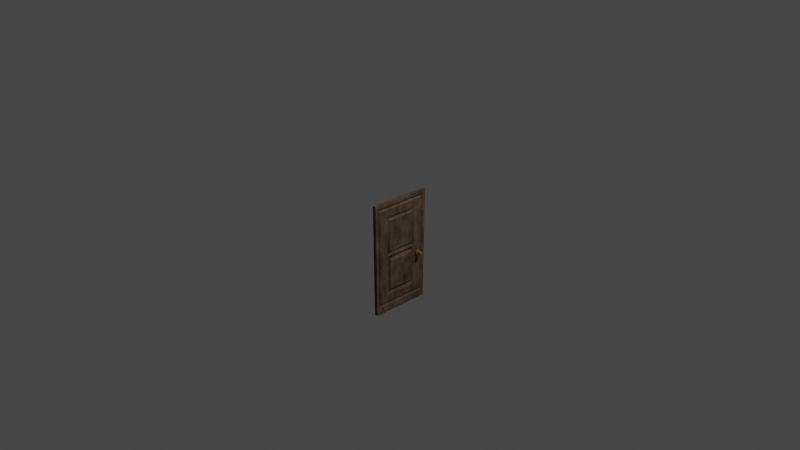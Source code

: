# Source: Door1.blend  (saved by Blender 3.4.6; exported with 4.5.12 LTS)
import bpy
from mathutils import Matrix  # noqa: F401  (used for matrix-valued properties, if any)

bpy.ops.wm.read_factory_settings(use_empty=True)
scene = bpy.context.scene
scene.name = 'Scene'

# ---- collections
col_collection = bpy.data.collections.new('Collection'); scene.collection.children.link(col_collection)

# ---- materials (node trees are filled in below, after node groups)
mat_material_003 = bpy.data.materials.new('Material.003')
mat_material_003.use_transparent_shadow = False
mat_material_002 = bpy.data.materials.new('Material.002')
mat_material_002.use_transparent_shadow = False

# ---- material node trees
mat_material_003.use_nodes = True; mat_material_003.node_tree.nodes.clear()
_N = mat_material_003.node_tree.nodes; _L = mat_material_003.node_tree.links
n0 = _N.new('ShaderNodeBsdfPrincipled'); n0.name = 'Principled BSDF'; n0.location = (10, 300)
n0.distribution = 'GGX'
n0.subsurface_method = 'RANDOM_WALK_SKIN'
n0.inputs[0].default_value = (0.2218, 0.1448, 0.09557, 1.0)
n0.inputs[3].default_value = 1.45
n0.inputs[27].default_value = (0.0, 0.0, 0.0, 1.0)
n0.inputs[28].default_value = 1.0
n1 = _N.new('ShaderNodeMixShader'); n1.name = 'Mix Shader'; n1.location = (351, 347)
n2 = _N.new('ShaderNodeOutputMaterial'); n2.name = 'Material Output'; n2.location = (576, 320)
n3 = _N.new('ShaderNodeTexNoise'); n3.name = 'Noise Texture'; n3.location = (-158, 511)
n3.inputs[2].default_value = 6.5
n3.inputs[3].default_value = 1.8
n3.inputs[4].default_value = 0.7467
n3.inputs[8].default_value = 0.1
_L.new(n1.outputs[0], n2.inputs[0])
_L.new(n0.outputs[0], n1.inputs[1])
_L.new(n3.outputs[0], n1.inputs[0])
n2.is_active_output = True
mat_material_002.use_nodes = True; mat_material_002.node_tree.nodes.clear()
_N = mat_material_002.node_tree.nodes; _L = mat_material_002.node_tree.links
n0 = _N.new('ShaderNodeBsdfPrincipled'); n0.name = 'Principled BSDF'; n0.location = (10, 300)
n0.distribution = 'GGX'
n0.subsurface_method = 'RANDOM_WALK_SKIN'
n0.inputs[0].default_value = (0.46, 0.2558, 0.0743, 1.0)
n0.inputs[2].default_value = 0.18
n0.inputs[3].default_value = 1.45
n0.inputs[27].default_value = (0.0, 0.0, 0.0, 1.0)
n0.inputs[28].default_value = 1.0
n1 = _N.new('ShaderNodeMixShader'); n1.name = 'Mix Shader'; n1.location = (351, 347)
n2 = _N.new('ShaderNodeOutputMaterial'); n2.name = 'Material Output'; n2.location = (576, 320)
n3 = _N.new('ShaderNodeTexNoise'); n3.name = 'Noise Texture'; n3.location = (-158, 511)
n3.inputs[2].default_value = 6.5
n3.inputs[3].default_value = 1.8
n3.inputs[4].default_value = 0.7467
n3.inputs[8].default_value = 0.1
_L.new(n1.outputs[0], n2.inputs[0])
_L.new(n0.outputs[0], n1.inputs[1])
_L.new(n3.outputs[0], n1.inputs[0])
n2.is_active_output = True

# ---- world
world_world = bpy.data.worlds.new('World'); scene.world = world_world
world_world.use_nodes = True; world_world.node_tree.nodes.clear()
_N = world_world.node_tree.nodes; _L = world_world.node_tree.links
n0 = _N.new('ShaderNodeOutputWorld'); n0.name = 'World Output'; n0.location = (300, 300)
n1 = _N.new('ShaderNodeBackground'); n1.name = 'Background'; n1.location = (10, 300)
n1.inputs[0].default_value = (0.05088, 0.05088, 0.05088, 1.0)
_L.new(n1.outputs[0], n0.inputs[0])
n0.is_active_output = True
world_world.color = (0.05088, 0.05088, 0.05088)
world_world.use_sun_shadow = False
world_world.sun_shadow_jitter_overblur = 0.0

# ---- cameras
cam_camera = bpy.data.cameras.new('Camera')
cam_camera.clip_end = 100.0
cam_camera.ortho_scale = 7.314

# ---- lights
light_light = bpy.data.lights.new('Light', 'POINT')
light_light.transmission_factor = 0.0
light_light.energy = 1000.0
light_light.shadow_soft_size = 0.1
light_light.shadow_maximum_resolution = 0.006
light_light.use_absolute_resolution = True

# ---- meshes
me_cube_001 = bpy.data.meshes.new('Cube.001')
me_cube_001.from_pydata([(0.01937, -0.3081, 0.2057), (0.01937, -0.2975, -0.9283), (0.01937, 0.2978, -0.9283), (0.01937, 0.3136, 0.2003), (0.01937, -0.3271, -1.006), (0.01937, -0.3387, 0.24), (0.01937, 0.3271, -1.006), (0.01937, 0.3445, 0.234), (0.0, 0.3271, -1.006), (0.0, 0.3445, 0.234), (0.0, -0.3271, -1.006), (0.0, -0.3387, 0.24), (0.01015, -0.2957, 0.1831), (0.01015, -0.2856, -0.9058), (0.01015, 0.3012, 0.1779), (0.01015, 0.286, -0.9058), (0.01948, -0.2819, 0.1642), (0.01948, -0.2722, -0.887), (0.01948, 0.2872, 0.1592), (0.01948, 0.2727, -0.887), (0.01948, -0.1895, 0.08637), (0.01948, -0.183, -0.8095), (0.01948, 0.194, 0.08207), (0.01948, 0.1842, -0.8095), (0.01948, -0.1862, -0.3625), (0.01948, 0.1891, -0.3625), (0.008708, 0.1685, 0.05271), (0.008708, -0.1641, 0.05644), (0.008708, -0.1613, -0.3329), (0.008708, 0.1643, -0.3329), (0.02167, 0.149, 0.03023), (0.02167, -0.1446, 0.03353), (0.02167, -0.1421, -0.3102), (0.02167, 0.1453, -0.3102), (0.007041, -0.1587, -0.3953), (0.007041, -0.156, -0.7767), (0.007041, 0.1574, -0.7767), (0.007041, 0.1615, -0.3953), (0.02494, -0.1357, -0.4228), (0.02494, -0.1333, -0.7492), (0.02494, 0.1348, -0.7492), (0.02494, 0.1384, -0.4228), (0.03888, 0.2355, -0.427), (0.03888, 0.2581, -0.4379), (0.03888, 0.2636, -0.4623), (0.03888, 0.248, -0.4818), (0.03888, 0.223, -0.4818), (0.03888, 0.2074, -0.4623), (0.03888, 0.2129, -0.4379), (0.0, 0.2355, -0.4327), (0.0, 0.2536, -0.4414), (0.0, 0.2581, -0.461), (0.0, 0.2455, -0.4767), (0.0, 0.2255, -0.4767), (0.0, 0.2129, -0.461), (0.0, 0.2174, -0.4414), (0.03888, 0.2474, -0.4464), (0.03888, 0.2355, -0.4406), (0.03888, 0.2503, -0.4592), (0.03888, 0.2421, -0.4696), (0.03888, 0.2289, -0.4696), (0.03888, 0.2207, -0.4592), (0.03888, 0.2236, -0.4464), (0.0575, 0.2474, -0.4464), (0.0575, 0.2355, -0.4406), (0.0575, 0.2503, -0.4592), (0.0575, 0.2421, -0.4696), (0.0575, 0.2289, -0.4696), (0.0575, 0.2207, -0.4592), (0.0575, 0.2236, -0.4464), (0.0637, 0.2532, -0.4418), (0.0637, 0.2355, -0.4332), (0.0637, 0.2575, -0.4609), (0.0637, 0.2453, -0.4762), (0.0637, 0.2257, -0.4762), (0.0637, 0.2135, -0.4609), (0.0637, 0.2178, -0.4418), (0.08231, 0.2532, -0.4418), (0.08231, 0.2355, -0.4332), (0.08231, 0.2575, -0.4609), (0.08231, 0.2453, -0.4762), (0.08231, 0.2257, -0.4762), (0.08231, 0.2135, -0.4609), (0.08231, 0.2178, -0.4418), (0.09079, 0.2481, -0.4458), (0.09079, 0.2355, -0.4398), (0.09079, 0.2512, -0.4594), (0.09079, 0.2425, -0.4704), (0.09079, 0.2285, -0.4704), (0.09079, 0.2198, -0.4594), (0.09079, 0.2229, -0.4458), (-0.01937, -0.3081, 0.2057), (-0.01937, -0.2975, -0.9283), (-0.01937, 0.2978, -0.9283), (-0.01937, 0.3136, 0.2003), (-0.01937, -0.3271, -1.006), (-0.01937, -0.3387, 0.24), (-0.01937, 0.3271, -1.006), (-0.01937, 0.3445, 0.234), (-0.01015, -0.2957, 0.1831), (-0.01015, -0.2856, -0.9058), (-0.01015, 0.3012, 0.1779), (-0.01015, 0.286, -0.9058), (-0.01948, -0.2819, 0.1642), (-0.01948, -0.2722, -0.887), (-0.01948, 0.2872, 0.1592), (-0.01948, 0.2727, -0.887), (-0.01948, -0.1895, 0.08637), (-0.01948, -0.183, -0.8095), (-0.01948, 0.194, 0.08207), (-0.01948, 0.1842, -0.8095), (-0.01948, -0.1862, -0.3625), (-0.01948, 0.1891, -0.3625), (-0.008708, 0.1685, 0.05271), (-0.008708, -0.1641, 0.05644), (-0.008708, -0.1613, -0.3329), (-0.008708, 0.1643, -0.3329), (-0.02167, 0.149, 0.03023), (-0.02167, -0.1446, 0.03353), (-0.02167, -0.1421, -0.3102), (-0.02167, 0.1453, -0.3102), (-0.007041, -0.1587, -0.3953), (-0.007041, -0.156, -0.7767), (-0.007041, 0.1574, -0.7767), (-0.007041, 0.1615, -0.3953), (-0.02494, -0.1357, -0.4228), (-0.02494, -0.1333, -0.7492), (-0.02494, 0.1348, -0.7492), (-0.02494, 0.1384, -0.4228), (-0.03888, 0.2355, -0.427), (-0.03888, 0.2581, -0.4379), (-0.03888, 0.2636, -0.4623), (-0.03888, 0.248, -0.4818), (-0.03888, 0.223, -0.4818), (-0.03888, 0.2074, -0.4623), (-0.03888, 0.2129, -0.4379), (-0.03888, 0.2474, -0.4464), (-0.03888, 0.2355, -0.4406), (-0.03888, 0.2503, -0.4592), (-0.03888, 0.2421, -0.4696), (-0.03888, 0.2289, -0.4696), (-0.03888, 0.2207, -0.4592), (-0.03888, 0.2236, -0.4464), (-0.0575, 0.2474, -0.4464), (-0.0575, 0.2355, -0.4406), (-0.0575, 0.2503, -0.4592), (-0.0575, 0.2421, -0.4696), (-0.0575, 0.2289, -0.4696), (-0.0575, 0.2207, -0.4592), (-0.0575, 0.2236, -0.4464), (-0.0637, 0.2532, -0.4418), (-0.0637, 0.2355, -0.4332), (-0.0637, 0.2575, -0.4609), (-0.0637, 0.2453, -0.4762), (-0.0637, 0.2257, -0.4762), (-0.0637, 0.2135, -0.4609), (-0.0637, 0.2178, -0.4418), (-0.08231, 0.2532, -0.4418), (-0.08231, 0.2355, -0.4332), (-0.08231, 0.2575, -0.4609), (-0.08231, 0.2453, -0.4762), (-0.08231, 0.2257, -0.4762), (-0.08231, 0.2135, -0.4609), (-0.08231, 0.2178, -0.4418), (-0.09079, 0.2481, -0.4458), (-0.09079, 0.2355, -0.4398), (-0.09079, 0.2512, -0.4594), (-0.09079, 0.2425, -0.4704), (-0.09079, 0.2285, -0.4704), (-0.09079, 0.2198, -0.4594), (-0.09079, 0.2229, -0.4458)], [], [(8, 9, 7, 6), (5, 4, 1, 0), (6, 7, 3, 2), (8, 6, 4, 10), (7, 5, 0, 3), (7, 9, 11, 5), (4, 6, 2, 1), (4, 5, 11, 10), (1, 2, 15, 13), (13, 15, 19, 17), (3, 0, 12, 14), (2, 3, 14, 15), (0, 1, 13, 12), (19, 18, 22, 25, 23), (12, 13, 17, 16), (15, 14, 18, 19), (14, 12, 16, 18), (21, 23, 36, 35), (18, 16, 20, 22), (17, 19, 23, 21), (16, 17, 21, 24, 20), (25, 22, 26, 29), (29, 26, 30, 33), (22, 20, 27, 26), (24, 25, 29, 28), (20, 24, 28, 27), (32, 33, 30, 31), (26, 27, 31, 30), (28, 29, 33, 32), (27, 28, 32, 31), (35, 36, 40, 39), (24, 21, 35, 34), (23, 25, 37, 36), (25, 24, 34, 37), (40, 41, 38, 39), (36, 37, 41, 40), (34, 35, 39, 38), (37, 34, 38, 41), (49, 42, 43, 50), (50, 43, 44, 51), (51, 44, 45, 52), (52, 45, 46, 53), (53, 46, 47, 54), (48, 47, 61, 62), (54, 47, 48, 55), (55, 48, 42, 49), (62, 61, 68, 69), (46, 45, 59, 60), (44, 43, 56, 58), (43, 42, 57, 56), (42, 48, 62, 57), (47, 46, 60, 61), (45, 44, 58, 59), (63, 64, 71, 70), (60, 59, 66, 67), (58, 56, 63, 65), (57, 62, 69, 64), (61, 60, 67, 68), (59, 58, 65, 66), (56, 57, 64, 63), (71, 76, 83, 78), (69, 68, 75, 76), (67, 66, 73, 74), (65, 63, 70, 72), (64, 69, 76, 71), (68, 67, 74, 75), (66, 65, 72, 73), (83, 82, 89, 90), (75, 74, 81, 82), (73, 72, 79, 80), (70, 71, 78, 77), (76, 75, 82, 83), (74, 73, 80, 81), (72, 70, 77, 79), (84, 85, 90, 89, 88, 87, 86), (81, 80, 87, 88), (79, 77, 84, 86), (78, 83, 90, 85), (82, 81, 88, 89), (80, 79, 86, 87), (77, 78, 85, 84), (8, 97, 98, 9), (96, 91, 92, 95), (97, 93, 94, 98), (8, 10, 95, 97), (98, 94, 91, 96), (98, 96, 11, 9), (95, 92, 93, 97), (95, 10, 11, 96), (92, 100, 102, 93), (100, 104, 106, 102), (94, 101, 99, 91), (93, 102, 101, 94), (91, 99, 100, 92), (106, 110, 112, 109, 105), (99, 103, 104, 100), (102, 106, 105, 101), (101, 105, 103, 99), (108, 122, 123, 110), (105, 109, 107, 103), (104, 108, 110, 106), (103, 107, 111, 108, 104), (112, 116, 113, 109), (116, 120, 117, 113), (109, 113, 114, 107), (111, 115, 116, 112), (107, 114, 115, 111), (119, 118, 117, 120), (113, 117, 118, 114), (115, 119, 120, 116), (114, 118, 119, 115), (122, 126, 127, 123), (111, 121, 122, 108), (110, 123, 124, 112), (112, 124, 121, 111), (127, 126, 125, 128), (123, 127, 128, 124), (121, 125, 126, 122), (124, 128, 125, 121), (49, 50, 130, 129), (50, 51, 131, 130), (51, 52, 132, 131), (52, 53, 133, 132), (53, 54, 134, 133), (135, 142, 141, 134), (54, 55, 135, 134), (55, 49, 129, 135), (142, 149, 148, 141), (133, 140, 139, 132), (131, 138, 136, 130), (130, 136, 137, 129), (129, 137, 142, 135), (134, 141, 140, 133), (132, 139, 138, 131), (143, 150, 151, 144), (140, 147, 146, 139), (138, 145, 143, 136), (137, 144, 149, 142), (141, 148, 147, 140), (139, 146, 145, 138), (136, 143, 144, 137), (151, 158, 163, 156), (149, 156, 155, 148), (147, 154, 153, 146), (145, 152, 150, 143), (144, 151, 156, 149), (148, 155, 154, 147), (146, 153, 152, 145), (163, 170, 169, 162), (155, 162, 161, 154), (153, 160, 159, 152), (150, 157, 158, 151), (156, 163, 162, 155), (154, 161, 160, 153), (152, 159, 157, 150), (164, 166, 167, 168, 169, 170, 165), (161, 168, 167, 160), (159, 166, 164, 157), (158, 165, 170, 163), (162, 169, 168, 161), (160, 167, 166, 159), (157, 164, 165, 158)])
me_cube_001.polygons.foreach_set('material_index', [0, 0, 0, 0, 0, 0, 0, 0, 0, 0, 0, 0, 0, 0, 0, 0, 0, 0, 0, 0, 0, 0, 0, 0, 0, 0, 0, 0, 0, 0, 0, 0, 0, 0, 0, 0, 0, 0, 1, 1, 1, 1, 1, 1, 1, 1, 1, 1, 1, 1, 1, 1, 1, 1, 1, 1, 1, 1, 1, 1, 1, 1, 1, 1, 1, 1, 1, 1, 1, 1, 1, 1, 1, 1, 1, 1, 1, 1, 1, 1, 1, 0, 0, 0, 0, 0, 0, 0, 0, 0, 0, 0, 0, 0, 0, 0, 0, 0, 0, 0, 0, 0, 0, 0, 0, 0, 0, 0, 0, 0, 0, 0, 0, 0, 0, 0, 0, 0, 0, 1, 1, 1, 1, 1, 1, 1, 1, 1, 1, 1, 1, 1, 1, 1, 1, 1, 1, 1, 1, 1, 1, 1, 1, 1, 1, 1, 1, 1, 1, 1, 1, 1, 1, 1, 1, 1, 1, 1, 1, 1, 1, 1])
_uv = me_cube_001.uv_layers.new(name='UVMap')
_uv.uv.foreach_set('vector', [0.375, 0.375, 0.625, 0.375, 0.625, 0.5, 0.375, 0.5, 0.625, 0.75, 0.375, 0.75, 0.375, 0.75, 0.625, 0.75, 0.375, 0.5, 0.625, 0.5, 0.625, 0.5, 0.375, 0.5, 0.25, 0.5, 0.375, 0.5, 0.375, 0.75, 0.25, 0.75, 0.625, 0.5, 0.625, 0.75, 0.625, 0.75, 0.625, 0.5, 0.625, 0.5, 0.75, 0.5, 0.75, 0.75, 0.625, 0.75, 0.375, 0.75, 0.375, 0.5, 0.375, 0.5, 0.375, 0.75, 0.375, 0.75, 0.625, 0.75, 0.625, 0.875, 0.375, 0.875, 0.375, 0.75, 0.375, 0.5, 0.375, 0.5, 0.375, 0.75, 0.375, 0.75, 0.375, 0.5, 0.375, 0.5, 0.375, 0.75, 0.625, 0.5, 0.625, 0.75, 0.625, 0.75, 0.625, 0.5, 0.375, 0.5, 0.625, 0.5, 0.625, 0.5, 0.375, 0.5, 0.625, 0.75, 0.375, 0.75, 0.375, 0.75, 0.625, 0.75, 0.375, 0.5, 0.625, 0.5, 0.625, 0.5, 0.5003, 0.5, 0.375, 0.5, 0.625, 0.75, 0.375, 0.75, 0.375, 0.75, 0.625, 0.75, 0.375, 0.5, 0.625, 0.5, 0.625, 0.5, 0.375, 0.5, 0.625, 0.5, 0.625, 0.75, 0.625, 0.75, 0.625, 0.5, 0.375, 0.75, 0.375, 0.5, 0.375, 0.5, 0.375, 0.75, 0.625, 0.5, 0.625, 0.75, 0.625, 0.75, 0.625, 0.5, 0.375, 0.75, 0.375, 0.5, 0.375, 0.5, 0.375, 0.75, 0.625, 0.75, 0.375, 0.75, 0.375, 0.75, 0.4997, 0.75, 0.625, 0.75, 0.5003, 0.5, 0.625, 0.5, 0.625, 0.5, 0.5003, 0.5, 0.5003, 0.5, 0.625, 0.5, 0.625, 0.5, 0.5003, 0.5, 0.625, 0.5, 0.625, 0.75, 0.625, 0.75, 0.625, 0.5, 0.4997, 0.75, 0.5003, 0.5, 0.5003, 0.5, 0.4997, 0.75, 0.625, 0.75, 0.4997, 0.75, 0.4997, 0.75, 0.625, 0.75, 0.4997, 0.75, 0.5003, 0.5, 0.625, 0.5, 0.625, 0.75, 0.625, 0.5, 0.625, 0.75, 0.625, 0.75, 0.625, 0.5, 0.4997, 0.75, 0.5003, 0.5, 0.5003, 0.5, 0.4997, 0.75, 0.625, 0.75, 0.4997, 0.75, 0.4997, 0.75, 0.625, 0.75, 0.375, 0.75, 0.375, 0.5, 0.375, 0.5, 0.375, 0.75, 0.4997, 0.75, 0.375, 0.75, 0.375, 0.75, 0.4997, 0.75, 0.375, 0.5, 0.5003, 0.5, 0.5003, 0.5, 0.375, 0.5, 0.5003, 0.5, 0.4997, 0.75, 0.4997, 0.75, 0.5003, 0.5, 0.375, 0.5, 0.5003, 0.5, 0.4997, 0.75, 0.375, 0.75, 0.375, 0.5, 0.5003, 0.5, 0.5003, 0.5, 0.375, 0.5, 0.4997, 0.75, 0.375, 0.75, 0.375, 0.75, 0.4997, 0.75, 0.5003, 0.5, 0.4997, 0.75, 0.4997, 0.75, 0.5003, 0.5, 1.0, 0.75, 1.0, 1.0, 0.8571, 1.0, 0.8571, 0.75, 0.8571, 0.75, 0.8571, 1.0, 0.7143, 1.0, 0.7143, 0.75, 0.7143, 0.75, 0.7143, 1.0, 0.5714, 1.0, 0.5714, 0.75, 0.5714, 0.75, 0.5714, 1.0, 0.4286, 1.0, 0.4286, 0.75, 0.4286, 0.75, 0.4286, 1.0, 0.2857, 1.0, 0.2857, 0.75, 0.1429, 1.0, 0.2857, 1.0, 0.2857, 1.0, 0.1429, 1.0, 0.2857, 0.75, 0.2857, 1.0, 0.1429, 1.0, 0.1429, 0.75, 0.1429, 0.75, 0.1429, 1.0, 2.98e-08, 1.0, 2.98e-08, 0.75, 0.1429, 1.0, 0.2857, 1.0, 0.2857, 1.0, 0.1429, 1.0, 0.4286, 1.0, 0.5714, 1.0, 0.5714, 1.0, 0.4286, 1.0, 0.7143, 1.0, 0.8571, 1.0, 0.8571, 1.0, 0.7143, 1.0, 0.8571, 1.0, 1.0, 1.0, 1.0, 1.0, 0.8571, 1.0, 2.98e-08, 1.0, 0.1429, 1.0, 0.1429, 1.0, 2.98e-08, 1.0, 0.2857, 1.0, 0.4286, 1.0, 0.4286, 1.0, 0.2857, 1.0, 0.5714, 1.0, 0.7143, 1.0, 0.7143, 1.0, 0.5714, 1.0, 0.8571, 1.0, 1.0, 1.0, 1.0, 1.0, 0.8571, 1.0, 0.4286, 1.0, 0.5714, 1.0, 0.5714, 1.0, 0.4286, 1.0, 0.7143, 1.0, 0.8571, 1.0, 0.8571, 1.0, 0.7143, 1.0, 2.98e-08, 1.0, 0.1429, 1.0, 0.1429, 1.0, 2.98e-08, 1.0, 0.2857, 1.0, 0.4286, 1.0, 0.4286, 1.0, 0.2857, 1.0, 0.5714, 1.0, 0.7143, 1.0, 0.7143, 1.0, 0.5714, 1.0, 0.8571, 1.0, 1.0, 1.0, 1.0, 1.0, 0.8571, 1.0, 2.98e-08, 1.0, 0.1429, 1.0, 0.1429, 1.0, 2.98e-08, 1.0, 0.1429, 1.0, 0.2857, 1.0, 0.2857, 1.0, 0.1429, 1.0, 0.4286, 1.0, 0.5714, 1.0, 0.5714, 1.0, 0.4286, 1.0, 0.7143, 1.0, 0.8571, 1.0, 0.8571, 1.0, 0.7143, 1.0, 2.98e-08, 1.0, 0.1429, 1.0, 0.1429, 1.0, 2.98e-08, 1.0, 0.2857, 1.0, 0.4286, 1.0, 0.4286, 1.0, 0.2857, 1.0, 0.5714, 1.0, 0.7143, 1.0, 0.7143, 1.0, 0.5714, 1.0, 0.1429, 1.0, 0.2857, 1.0, 0.2857, 1.0, 0.1429, 1.0, 0.2857, 1.0, 0.4286, 1.0, 0.4286, 1.0, 0.2857, 1.0, 0.5714, 1.0, 0.7143, 1.0, 0.7143, 1.0, 0.5714, 1.0, 0.8571, 1.0, 1.0, 1.0, 1.0, 1.0, 0.8571, 1.0, 0.1429, 1.0, 0.2857, 1.0, 0.2857, 1.0, 0.1429, 1.0, 0.4286, 1.0, 0.5714, 1.0, 0.5714, 1.0, 0.4286, 1.0, 0.7143, 1.0, 0.8571, 1.0, 0.8571, 1.0, 0.7143, 1.0, 0.4376, 0.3996, 0.25, 0.49, 0.06236, 0.3996, 0.01602, 0.1966, 0.1459, 0.03377, 0.3541, 0.03377, 0.484, 0.1966, 0.4286, 1.0, 0.5714, 1.0, 0.5714, 1.0, 0.4286, 1.0, 0.7143, 1.0, 0.8571, 1.0, 0.8571, 1.0, 0.7143, 1.0, 2.98e-08, 1.0, 0.1429, 1.0, 0.1429, 1.0, 2.98e-08, 1.0, 0.2857, 1.0, 0.4286, 1.0, 0.4286, 1.0, 0.2857, 1.0, 0.5714, 1.0, 0.7143, 1.0, 0.7143, 1.0, 0.5714, 1.0, 0.8571, 1.0, 1.0, 1.0, 1.0, 1.0, 0.8571, 1.0, 0.375, 0.375, 0.375, 0.5, 0.625, 0.5, 0.625, 0.375, 0.625, 0.75, 0.625, 0.75, 0.375, 0.75, 0.375, 0.75, 0.375, 0.5, 0.375, 0.5, 0.625, 0.5, 0.625, 0.5, 0.25, 0.5, 0.25, 0.75, 0.375, 0.75, 0.375, 0.5, 0.625, 0.5, 0.625, 0.5, 0.625, 0.75, 0.625, 0.75, 0.625, 0.5, 0.625, 0.75, 0.75, 0.75, 0.75, 0.5, 0.375, 0.75, 0.375, 0.75, 0.375, 0.5, 0.375, 0.5, 0.375, 0.75, 0.375, 0.875, 0.625, 0.875, 0.625, 0.75, 0.375, 0.75, 0.375, 0.75, 0.375, 0.5, 0.375, 0.5, 0.375, 0.75, 0.375, 0.75, 0.375, 0.5, 0.375, 0.5, 0.625, 0.5, 0.625, 0.5, 0.625, 0.75, 0.625, 0.75, 0.375, 0.5, 0.375, 0.5, 0.625, 0.5, 0.625, 0.5, 0.625, 0.75, 0.625, 0.75, 0.375, 0.75, 0.375, 0.75, 0.375, 0.5, 0.375, 0.5, 0.5003, 0.5, 0.625, 0.5, 0.625, 0.5, 0.625, 0.75, 0.625, 0.75, 0.375, 0.75, 0.375, 0.75, 0.375, 0.5, 0.375, 0.5, 0.625, 0.5, 0.625, 0.5, 0.625, 0.5, 0.625, 0.5, 0.625, 0.75, 0.625, 0.75, 0.375, 0.75, 0.375, 0.75, 0.375, 0.5, 0.375, 0.5, 0.625, 0.5, 0.625, 0.5, 0.625, 0.75, 0.625, 0.75, 0.375, 0.75, 0.375, 0.75, 0.375, 0.5, 0.375, 0.5, 0.625, 0.75, 0.625, 0.75, 0.4997, 0.75, 0.375, 0.75, 0.375, 0.75, 0.5003, 0.5, 0.5003, 0.5, 0.625, 0.5, 0.625, 0.5, 0.5003, 0.5, 0.5003, 0.5, 0.625, 0.5, 0.625, 0.5, 0.625, 0.5, 0.625, 0.5, 0.625, 0.75, 0.625, 0.75, 0.4997, 0.75, 0.4997, 0.75, 0.5003, 0.5, 0.5003, 0.5, 0.625, 0.75, 0.625, 0.75, 0.4997, 0.75, 0.4997, 0.75, 0.4997, 0.75, 0.625, 0.75, 0.625, 0.5, 0.5003, 0.5, 0.625, 0.5, 0.625, 0.5, 0.625, 0.75, 0.625, 0.75, 0.4997, 0.75, 0.4997, 0.75, 0.5003, 0.5, 0.5003, 0.5, 0.625, 0.75, 0.625, 0.75, 0.4997, 0.75, 0.4997, 0.75, 0.375, 0.75, 0.375, 0.75, 0.375, 0.5, 0.375, 0.5, 0.4997, 0.75, 0.4997, 0.75, 0.375, 0.75, 0.375, 0.75, 0.375, 0.5, 0.375, 0.5, 0.5003, 0.5, 0.5003, 0.5, 0.5003, 0.5, 0.5003, 0.5, 0.4997, 0.75, 0.4997, 0.75, 0.375, 0.5, 0.375, 0.75, 0.4997, 0.75, 0.5003, 0.5, 0.375, 0.5, 0.375, 0.5, 0.5003, 0.5, 0.5003, 0.5, 0.4997, 0.75, 0.4997, 0.75, 0.375, 0.75, 0.375, 0.75, 0.5003, 0.5, 0.5003, 0.5, 0.4997, 0.75, 0.4997, 0.75, 1.0, 0.75, 0.8571, 0.75, 0.8571, 1.0, 1.0, 1.0, 0.8571, 0.75, 0.7143, 0.75, 0.7143, 1.0, 0.8571, 1.0, 0.7143, 0.75, 0.5714, 0.75, 0.5714, 1.0, 0.7143, 1.0, 0.5714, 0.75, 0.4286, 0.75, 0.4286, 1.0, 0.5714, 1.0, 0.4286, 0.75, 0.2857, 0.75, 0.2857, 1.0, 0.4286, 1.0, 0.1429, 1.0, 0.1429, 1.0, 0.2857, 1.0, 0.2857, 1.0, 0.2857, 0.75, 0.1429, 0.75, 0.1429, 1.0, 0.2857, 1.0, 0.1429, 0.75, 2.98e-08, 0.75, 2.98e-08, 1.0, 0.1429, 1.0, 0.1429, 1.0, 0.1429, 1.0, 0.2857, 1.0, 0.2857, 1.0, 0.4286, 1.0, 0.4286, 1.0, 0.5714, 1.0, 0.5714, 1.0, 0.7143, 1.0, 0.7143, 1.0, 0.8571, 1.0, 0.8571, 1.0, 0.8571, 1.0, 0.8571, 1.0, 1.0, 1.0, 1.0, 1.0, 2.98e-08, 1.0, 2.98e-08, 1.0, 0.1429, 1.0, 0.1429, 1.0, 0.2857, 1.0, 0.2857, 1.0, 0.4286, 1.0, 0.4286, 1.0, 0.5714, 1.0, 0.5714, 1.0, 0.7143, 1.0, 0.7143, 1.0, 0.8571, 1.0, 0.8571, 1.0, 1.0, 1.0, 1.0, 1.0, 0.4286, 1.0, 0.4286, 1.0, 0.5714, 1.0, 0.5714, 1.0, 0.7143, 1.0, 0.7143, 1.0, 0.8571, 1.0, 0.8571, 1.0, 2.98e-08, 1.0, 2.98e-08, 1.0, 0.1429, 1.0, 0.1429, 1.0, 0.2857, 1.0, 0.2857, 1.0, 0.4286, 1.0, 0.4286, 1.0, 0.5714, 1.0, 0.5714, 1.0, 0.7143, 1.0, 0.7143, 1.0, 0.8571, 1.0, 0.8571, 1.0, 1.0, 1.0, 1.0, 1.0, 2.98e-08, 1.0, 2.98e-08, 1.0, 0.1429, 1.0, 0.1429, 1.0, 0.1429, 1.0, 0.1429, 1.0, 0.2857, 1.0, 0.2857, 1.0, 0.4286, 1.0, 0.4286, 1.0, 0.5714, 1.0, 0.5714, 1.0, 0.7143, 1.0, 0.7143, 1.0, 0.8571, 1.0, 0.8571, 1.0, 2.98e-08, 1.0, 2.98e-08, 1.0, 0.1429, 1.0, 0.1429, 1.0, 0.2857, 1.0, 0.2857, 1.0, 0.4286, 1.0, 0.4286, 1.0, 0.5714, 1.0, 0.5714, 1.0, 0.7143, 1.0, 0.7143, 1.0, 0.1429, 1.0, 0.1429, 1.0, 0.2857, 1.0, 0.2857, 1.0, 0.2857, 1.0, 0.2857, 1.0, 0.4286, 1.0, 0.4286, 1.0, 0.5714, 1.0, 0.5714, 1.0, 0.7143, 1.0, 0.7143, 1.0, 0.8571, 1.0, 0.8571, 1.0, 1.0, 1.0, 1.0, 1.0, 0.1429, 1.0, 0.1429, 1.0, 0.2857, 1.0, 0.2857, 1.0, 0.4286, 1.0, 0.4286, 1.0, 0.5714, 1.0, 0.5714, 1.0, 0.7143, 1.0, 0.7143, 1.0, 0.8571, 1.0, 0.8571, 1.0, 0.4376, 0.3996, 0.484, 0.1966, 0.3541, 0.03377, 0.1459, 0.03377, 0.01602, 0.1966, 0.06236, 0.3996, 0.25, 0.49, 0.4286, 1.0, 0.4286, 1.0, 0.5714, 1.0, 0.5714, 1.0, 0.7143, 1.0, 0.7143, 1.0, 0.8571, 1.0, 0.8571, 1.0, 2.98e-08, 1.0, 2.98e-08, 1.0, 0.1429, 1.0, 0.1429, 1.0, 0.2857, 1.0, 0.2857, 1.0, 0.4286, 1.0, 0.4286, 1.0, 0.5714, 1.0, 0.5714, 1.0, 0.7143, 1.0, 0.7143, 1.0, 0.8571, 1.0, 0.8571, 1.0, 1.0, 1.0, 1.0, 1.0])
me_cube_001.materials.append(mat_material_003)
me_cube_001.materials.append(mat_material_002)
me_cube_001.update()

# ---- objects
ob_light = bpy.data.objects.new('Light', light_light)
ob_camera = bpy.data.objects.new('Camera', cam_camera)
ob_cube_001 = bpy.data.objects.new('Cube.001', me_cube_001)

# ---- transforms, parenting, visibility, modifiers, constraints
ob_light.location = (4.076, 1.005, 5.904)
ob_light.rotation_euler = (0.6503, 0.05522, 1.866)
ob_light.lock_rotations_4d = False
ob_light.empty_display_type = 'ARROWS'
ob_light.color = (0.0, 0.0, 0.0, 0.0)
ob_light.lineart.crease_threshold = 0.0
ob_camera.location = (7.359, -6.926, 4.958)
ob_camera.rotation_euler = (1.109, 0.0, 0.8149)
ob_camera.lock_rotations_4d = False
ob_camera.empty_display_type = 'ARROWS'
ob_camera.color = (0.0, 0.0, 0.0, 0.0)
ob_camera.display_type = 'WIRE'
ob_camera.lineart.crease_threshold = 0.0
ob_cube_001.location = (0.0, 0.0, 0.0)

# ---- collection membership
col_collection.objects.link(ob_light)
col_collection.objects.link(ob_camera)
col_collection.objects.link(ob_cube_001)

# ---- scene / render settings (as saved in the file)
scene.camera = ob_camera
scene.frame_start = 1; scene.frame_end = 250; scene.frame_set(1)
scene.render.engine = 'BLENDER_EEVEE_NEXT'
scene.cycles.sampling_pattern = 'TABULATED_SOBOL'
scene.cycles.use_light_tree = False
scene.view_settings.view_transform = 'Filmic'
bpy.context.view_layer.update()
